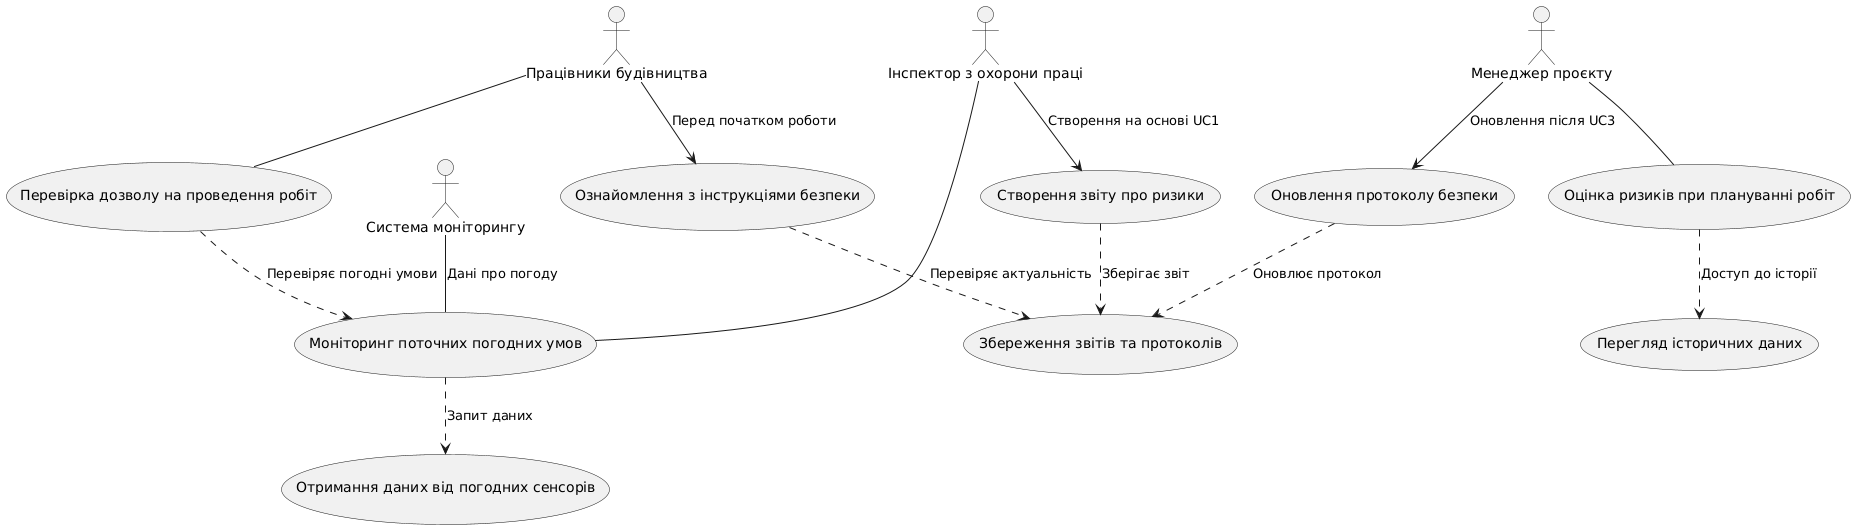

The diagram above was rendered by PlantUML. Its source (embedded in the PNG):
@startuml
actor "Інспектор з охорони праці" as Inspector
actor "Менеджер проєкту" as Manager
actor "Працівники будівництва" as Workers
actor "Система моніторингу" as MonitoringSystem

usecase "Моніторинг поточних погодних умов" as UC1
usecase "Створення звіту про ризики" as UC2
usecase "Оцінка ризиків при плануванні робіт" as UC3
usecase "Оновлення протоколу безпеки" as UC4
usecase "Перевірка дозволу на проведення робіт" as UC5
usecase "Ознайомлення з інструкціями безпеки" as UC6
usecase "Отримання даних від погодних сенсорів" as UC7
usecase "Збереження звітів та протоколів" as UC8
usecase "Перегляд історичних даних" as UC9

Inspector -- UC1
Inspector --> UC2 : "Створення на основі UC1"
Manager -- UC3
Manager --> UC4 : "Оновлення після UC3"
Workers -- UC5
Workers --> UC6 : "Перед початком роботи"
MonitoringSystem -- UC1 : "Дані про погоду"
UC1 ..> UC7 : "Запит даних"
UC2 ..> UC8 : "Зберігає звіт"
UC3 ..> UC9 : "Доступ до історії"
UC4 ..> UC8 : "Оновлює протокол"
UC5 ..> UC1 : "Перевіряє погодні умови"
UC6 ..> UC8 : "Перевіряє актуальність"
@enduml